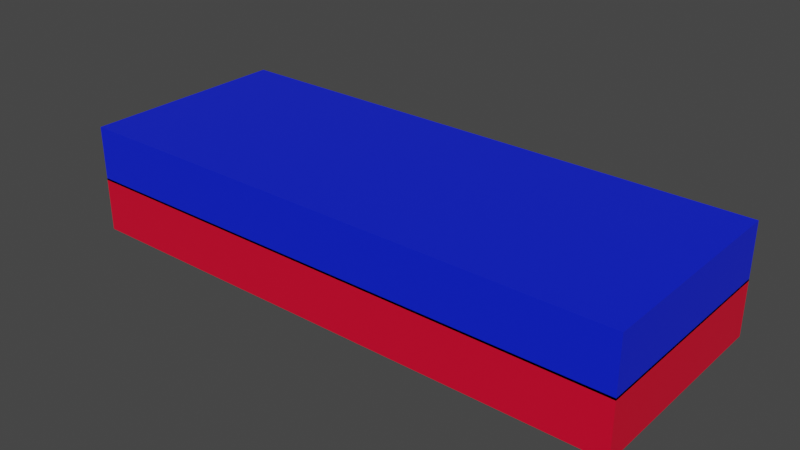 # Source: flatMAGNET.blend  (saved by Blender 3.0.42; exported with 4.5.12 LTS)
import bpy
from mathutils import Matrix  # noqa: F401  (used for matrix-valued properties, if any)

bpy.ops.wm.read_factory_settings(use_empty=True)
scene = bpy.context.scene
scene.name = 'Scene'

# ---- collections
col_collection = bpy.data.collections.new('Collection'); scene.collection.children.link(col_collection)

# ---- materials (node trees are filled in below, after node groups)
mat_material_001 = bpy.data.materials.new('Material.001')
mat_material_001.use_transparent_shadow = False
mat_material = bpy.data.materials.new('Material')
mat_material.alpha_threshold = 0.0
mat_material.use_transparent_shadow = False
mat_material.line_color = (0.0, 0.0, 0.0, 1.0)

# ---- material node trees
mat_material_001.use_nodes = True; mat_material_001.node_tree.nodes.clear()
_N = mat_material_001.node_tree.nodes; _L = mat_material_001.node_tree.links
n0 = _N.new('ShaderNodeBsdfPrincipled'); n0.name = 'Principled BSDF'; n0.location = (10, 300)
n0.distribution = 'GGX'
n0.subsurface_method = 'RANDOM_WALK_SKIN'
n0.inputs[0].default_value = (0.8, 0.0, 0.02839, 1.0)
n0.inputs[3].default_value = 1.45
n0.inputs[27].default_value = (0.0, 0.0, 0.0, 1.0)
n0.inputs[28].default_value = 1.0
n1 = _N.new('ShaderNodeOutputMaterial'); n1.name = 'Material Output'; n1.location = (300, 300)
_L.new(n0.outputs[0], n1.inputs[0])
n1.is_active_output = True
mat_material.use_nodes = True; mat_material.node_tree.nodes.clear()
_N = mat_material.node_tree.nodes; _L = mat_material.node_tree.links
n0 = _N.new('ShaderNodeOutputMaterial'); n0.name = 'Material Output'; n0.location = (300, 300)
n1 = _N.new('ShaderNodeBsdfPrincipled'); n1.name = 'Principled BSDF'; n1.location = (10, 300)
n1.distribution = 'GGX'
n1.subsurface_method = 'RANDOM_WALK_SKIN'
n1.inputs[0].default_value = (0.003151, 0.01715, 0.8, 1.0)
n1.inputs[2].default_value = 0.4
n1.inputs[3].default_value = 1.45
n1.inputs[27].default_value = (0.0, 0.0, 0.0, 1.0)
n1.inputs[28].default_value = 1.0
_L.new(n1.outputs[0], n0.inputs[0])
n0.is_active_output = True

# ---- world
world_world = bpy.data.worlds.new('World'); scene.world = world_world
world_world.use_nodes = True; world_world.node_tree.nodes.clear()
_N = world_world.node_tree.nodes; _L = world_world.node_tree.links
n0 = _N.new('ShaderNodeOutputWorld'); n0.name = 'World Output'; n0.location = (300, 300)
n1 = _N.new('ShaderNodeBackground'); n1.name = 'Background'; n1.location = (10, 300)
n1.inputs[0].default_value = (0.05088, 0.05088, 0.05088, 1.0)
_L.new(n1.outputs[0], n0.inputs[0])
n0.is_active_output = True
world_world.color = (0.05088, 0.05088, 0.05088)
world_world.use_sun_shadow = False
world_world.sun_shadow_jitter_overblur = 0.0

# ---- meshes
me_cube = bpy.data.meshes.new('Cube')
me_cube.from_pydata([(1.0, 1.0, 1.0), (1.0, 1.0, -1.0), (1.0, -1.0, 1.0), (1.0, -1.0, -1.0), (-1.0, 1.0, 1.0), (-1.0, 1.0, -1.0), (-1.0, -1.0, 1.0), (-1.0, -1.0, -1.0)], [], [(0, 4, 6, 2), (3, 2, 6, 7), (7, 6, 4, 5), (5, 1, 3, 7), (1, 0, 2, 3), (5, 4, 0, 1)])
_uv = me_cube.uv_layers.new(name='UVMap')
_uv.uv.foreach_set('vector', [0.625, 0.5, 0.875, 0.5, 0.875, 0.75, 0.625, 0.75, 0.375, 0.75, 0.625, 0.75, 0.625, 1.0, 0.375, 1.0, 0.375, 0.0, 0.625, 0.0, 0.625, 0.25, 0.375, 0.25, 0.125, 0.5, 0.375, 0.5, 0.375, 0.75, 0.125, 0.75, 0.375, 0.5, 0.625, 0.5, 0.625, 0.75, 0.375, 0.75, 0.375, 0.25, 0.625, 0.25, 0.625, 0.5, 0.375, 0.5])
me_cube.materials.append(mat_material_001)
me_cube.use_remesh_preserve_volume = False
me_cube.use_remesh_preserve_attributes = False
me_cube.use_mirror_vertex_groups = False
me_cube.update()
me_cube_001 = bpy.data.meshes.new('Cube.001')
me_cube_001.from_pydata([(1.0, 1.0, 1.0), (1.0, 1.0, -1.0), (1.0, -1.0, 1.0), (1.0, -1.0, -1.0), (-1.0, 1.0, 1.0), (-1.0, 1.0, -1.0), (-1.0, -1.0, 1.0), (-1.0, -1.0, -1.0)], [], [(0, 4, 6, 2), (3, 2, 6, 7), (7, 6, 4, 5), (5, 1, 3, 7), (1, 0, 2, 3), (5, 4, 0, 1)])
_uv = me_cube_001.uv_layers.new(name='UVMap')
_uv.uv.foreach_set('vector', [0.625, 0.5, 0.875, 0.5, 0.875, 0.75, 0.625, 0.75, 0.375, 0.75, 0.625, 0.75, 0.625, 1.0, 0.375, 1.0, 0.375, 0.0, 0.625, 0.0, 0.625, 0.25, 0.375, 0.25, 0.125, 0.5, 0.375, 0.5, 0.375, 0.75, 0.125, 0.75, 0.375, 0.5, 0.625, 0.5, 0.625, 0.75, 0.375, 0.75, 0.375, 0.25, 0.625, 0.25, 0.625, 0.5, 0.375, 0.5])
me_cube_001.materials.append(mat_material)
me_cube_001.use_remesh_preserve_volume = False
me_cube_001.use_remesh_preserve_attributes = False
me_cube_001.use_mirror_vertex_groups = False
me_cube_001.update()

# ---- objects
ob_cube = bpy.data.objects.new('Cube', me_cube)
ob_cube_001 = bpy.data.objects.new('Cube.001', me_cube_001)

# ---- transforms, parenting, visibility, modifiers, constraints
ob_cube.location = (0.0, 0.0, 1.0)
ob_cube.scale = (2.636, 1.0, 0.2596)
ob_cube.lock_rotations_4d = False
ob_cube.empty_display_type = 'ARROWS'
ob_cube.lineart.crease_threshold = 0.0
ob_cube_001.location = (0.0, 0.0, 1.5)
ob_cube_001.scale = (2.636, 1.0, 0.2596)
ob_cube_001.lock_rotations_4d = False
ob_cube_001.empty_display_type = 'ARROWS'
ob_cube_001.lineart.crease_threshold = 0.0

# ---- collection membership
col_collection.objects.link(ob_cube)
col_collection.objects.link(ob_cube_001)

# ---- scene / render settings (as saved in the file)
scene.frame_start = 1; scene.frame_end = 250; scene.frame_set(1)
scene.render.engine = 'BLENDER_EEVEE_NEXT'
scene.cycles.sampling_pattern = 'TABULATED_SOBOL'
scene.cycles.use_light_tree = False
scene.view_settings.view_transform = 'Filmic'
bpy.context.view_layer.update()

# ---- added for rendering (the .blend has no active camera and no usable light): camera, sun
cam_auto = bpy.data.cameras.new('AutoCamera')
cam_auto.lens = 50.0
cam_auto.sensor_width = 36.0
cam_auto.clip_end = 1000.0
ob_auto_camera = bpy.data.objects.new('AutoCamera', cam_auto)
scene.collection.objects.link(ob_auto_camera)
ob_auto_camera.location = (5.302, -6.3624, 5.4916)
ob_auto_camera.rotation_euler = (1.09748, -7.21219e-08, 0.694738)
scene.camera = ob_auto_camera
light_auto_sun = bpy.data.lights.new('AutoSun', 'SUN')
light_auto_sun.energy = 3.0
light_auto_sun.angle = 0.0523599
ob_auto_sun = bpy.data.objects.new('AutoSun', light_auto_sun)
scene.collection.objects.link(ob_auto_sun)
ob_auto_sun.rotation_euler = (0.872665, 0.174533, 0.523599)
bpy.context.view_layer.update()
